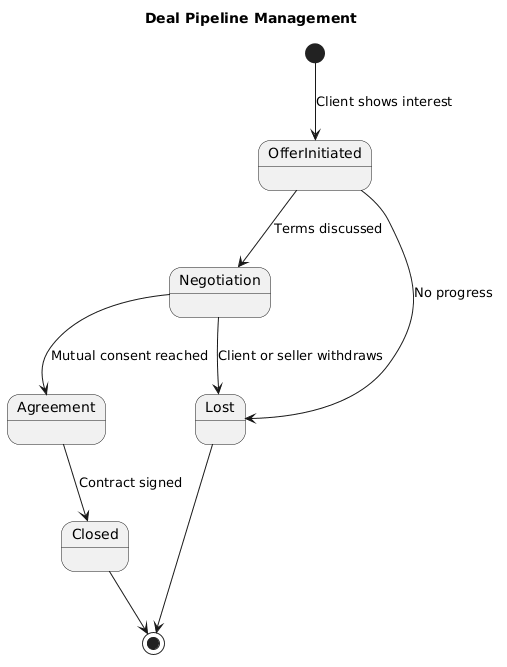

The diagram above was rendered by PlantUML. Its source (embedded in the PNG):
@startuml
title Deal Pipeline Management

[*] --> OfferInitiated : Client shows interest
OfferInitiated --> Negotiation : Terms discussed
Negotiation --> Agreement : Mutual consent reached
Agreement --> Closed : Contract signed
Negotiation --> Lost : Client or seller withdraws
OfferInitiated --> Lost : No progress
Closed --> [*]
Lost --> [*]
@enduml